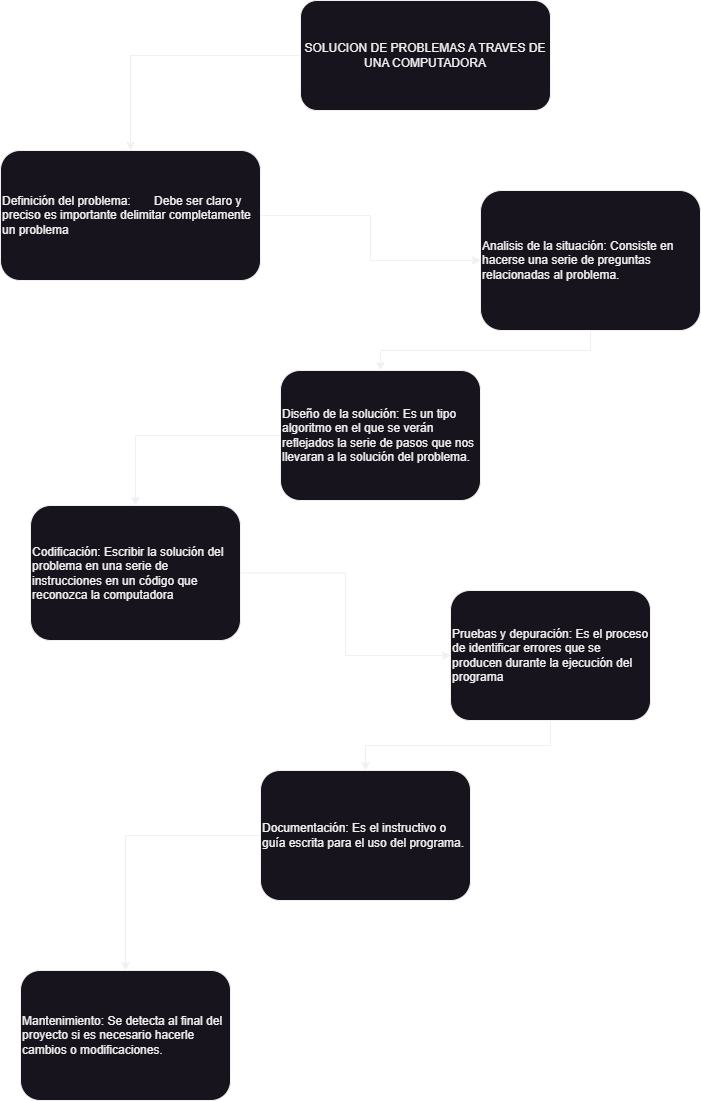

The diagram above was exported from draw.io. Its source (the exported page's mxGraphModel, read from the mxfile embedded in the PNG):
<mxGraphModel dx="864" dy="489" grid="1" gridSize="10" guides="1" tooltips="1" connect="1" arrows="1" fold="1" page="1" pageScale="1" pageWidth="827" pageHeight="1169" math="0" shadow="0">
  <root>
    <mxCell id="WIyWlLk6GJQsqaUBKTNV-0" />
    <mxCell id="WIyWlLk6GJQsqaUBKTNV-1" parent="WIyWlLk6GJQsqaUBKTNV-0" />
    <mxCell id="n_3s-LS_9IlsJ32N963s-1" value="" style="edgeStyle=orthogonalEdgeStyle;rounded=0;orthogonalLoop=1;jettySize=auto;html=1;" edge="1" parent="WIyWlLk6GJQsqaUBKTNV-1" source="WIyWlLk6GJQsqaUBKTNV-3" target="n_3s-LS_9IlsJ32N963s-0">
      <mxGeometry relative="1" as="geometry" />
    </mxCell>
    <mxCell id="WIyWlLk6GJQsqaUBKTNV-3" value="SOLUCION DE PROBLEMAS A TRAVES DE UNA COMPUTADORA" style="rounded=1;whiteSpace=wrap;html=1;fontSize=12;glass=0;strokeWidth=1;shadow=0;" parent="WIyWlLk6GJQsqaUBKTNV-1" vertex="1">
      <mxGeometry x="300" y="20" width="250" height="110" as="geometry" />
    </mxCell>
    <mxCell id="n_3s-LS_9IlsJ32N963s-3" value="" style="edgeStyle=orthogonalEdgeStyle;rounded=0;orthogonalLoop=1;jettySize=auto;html=1;" edge="1" parent="WIyWlLk6GJQsqaUBKTNV-1" source="n_3s-LS_9IlsJ32N963s-0" target="n_3s-LS_9IlsJ32N963s-2">
      <mxGeometry relative="1" as="geometry" />
    </mxCell>
    <mxCell id="n_3s-LS_9IlsJ32N963s-0" value="Definición del problema:&amp;nbsp; &amp;nbsp; &amp;nbsp; &amp;nbsp;Debe ser claro y preciso es importante delimitar completamente un problema" style="whiteSpace=wrap;html=1;rounded=1;glass=0;strokeWidth=1;shadow=0;align=left;" vertex="1" parent="WIyWlLk6GJQsqaUBKTNV-1">
      <mxGeometry y="170" width="260" height="130" as="geometry" />
    </mxCell>
    <mxCell id="n_3s-LS_9IlsJ32N963s-5" value="" style="edgeStyle=orthogonalEdgeStyle;rounded=0;orthogonalLoop=1;jettySize=auto;html=1;" edge="1" parent="WIyWlLk6GJQsqaUBKTNV-1" source="n_3s-LS_9IlsJ32N963s-2" target="n_3s-LS_9IlsJ32N963s-4">
      <mxGeometry relative="1" as="geometry" />
    </mxCell>
    <mxCell id="n_3s-LS_9IlsJ32N963s-2" value="Analisis de la situación: Consiste en hacerse una serie de preguntas relacionadas al problema." style="whiteSpace=wrap;html=1;align=left;rounded=1;glass=0;strokeWidth=1;shadow=0;" vertex="1" parent="WIyWlLk6GJQsqaUBKTNV-1">
      <mxGeometry x="480" y="210" width="220" height="140" as="geometry" />
    </mxCell>
    <mxCell id="n_3s-LS_9IlsJ32N963s-7" value="" style="edgeStyle=orthogonalEdgeStyle;rounded=0;orthogonalLoop=1;jettySize=auto;html=1;" edge="1" parent="WIyWlLk6GJQsqaUBKTNV-1" source="n_3s-LS_9IlsJ32N963s-4" target="n_3s-LS_9IlsJ32N963s-6">
      <mxGeometry relative="1" as="geometry" />
    </mxCell>
    <mxCell id="n_3s-LS_9IlsJ32N963s-4" value="Diseño de la solución: Es un tipo algoritmo en el que se verán reflejados la serie de pasos que nos llevaran a la solución del problema." style="whiteSpace=wrap;html=1;align=left;rounded=1;glass=0;strokeWidth=1;shadow=0;" vertex="1" parent="WIyWlLk6GJQsqaUBKTNV-1">
      <mxGeometry x="280" y="390" width="200" height="130" as="geometry" />
    </mxCell>
    <mxCell id="n_3s-LS_9IlsJ32N963s-9" value="" style="edgeStyle=orthogonalEdgeStyle;rounded=0;orthogonalLoop=1;jettySize=auto;html=1;" edge="1" parent="WIyWlLk6GJQsqaUBKTNV-1" source="n_3s-LS_9IlsJ32N963s-6" target="n_3s-LS_9IlsJ32N963s-8">
      <mxGeometry relative="1" as="geometry" />
    </mxCell>
    <mxCell id="n_3s-LS_9IlsJ32N963s-6" value="Codificación: Escribir la solución del problema en una serie de instrucciones en un código que reconozca la computadora" style="whiteSpace=wrap;html=1;align=left;rounded=1;glass=0;strokeWidth=1;shadow=0;" vertex="1" parent="WIyWlLk6GJQsqaUBKTNV-1">
      <mxGeometry x="30" y="525" width="210" height="135" as="geometry" />
    </mxCell>
    <mxCell id="n_3s-LS_9IlsJ32N963s-11" value="" style="edgeStyle=orthogonalEdgeStyle;rounded=0;orthogonalLoop=1;jettySize=auto;html=1;" edge="1" parent="WIyWlLk6GJQsqaUBKTNV-1" source="n_3s-LS_9IlsJ32N963s-8" target="n_3s-LS_9IlsJ32N963s-10">
      <mxGeometry relative="1" as="geometry" />
    </mxCell>
    <mxCell id="n_3s-LS_9IlsJ32N963s-8" value="Pruebas y depuración: Es el proceso de identificar errores que se producen durante la ejecución del programa" style="whiteSpace=wrap;html=1;align=left;rounded=1;glass=0;strokeWidth=1;shadow=0;" vertex="1" parent="WIyWlLk6GJQsqaUBKTNV-1">
      <mxGeometry x="450" y="610" width="200" height="130" as="geometry" />
    </mxCell>
    <mxCell id="n_3s-LS_9IlsJ32N963s-13" value="" style="edgeStyle=orthogonalEdgeStyle;rounded=0;orthogonalLoop=1;jettySize=auto;html=1;" edge="1" parent="WIyWlLk6GJQsqaUBKTNV-1" source="n_3s-LS_9IlsJ32N963s-10" target="n_3s-LS_9IlsJ32N963s-12">
      <mxGeometry relative="1" as="geometry" />
    </mxCell>
    <mxCell id="n_3s-LS_9IlsJ32N963s-10" value="Documentación: Es el instructivo o guía escrita para el uso del programa." style="whiteSpace=wrap;html=1;align=left;rounded=1;glass=0;strokeWidth=1;shadow=0;" vertex="1" parent="WIyWlLk6GJQsqaUBKTNV-1">
      <mxGeometry x="260" y="790" width="210" height="130" as="geometry" />
    </mxCell>
    <mxCell id="n_3s-LS_9IlsJ32N963s-12" value="Mantenimiento: Se detecta al final del proyecto si es necesario hacerle cambios o modificaciones." style="whiteSpace=wrap;html=1;align=left;rounded=1;glass=0;strokeWidth=1;shadow=0;" vertex="1" parent="WIyWlLk6GJQsqaUBKTNV-1">
      <mxGeometry x="20" y="990" width="210" height="130" as="geometry" />
    </mxCell>
  </root>
</mxGraphModel>